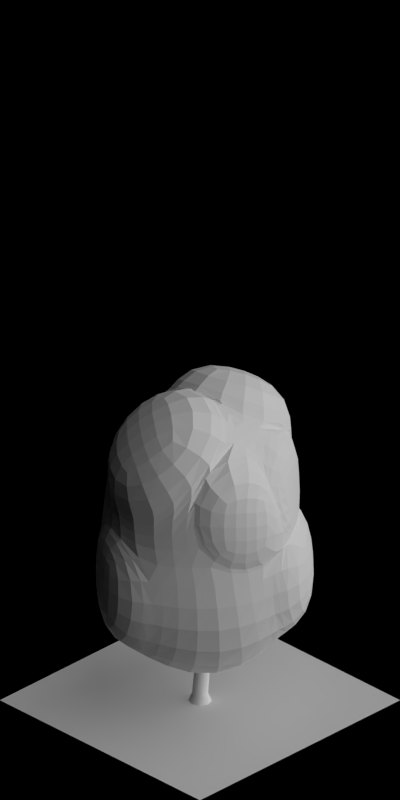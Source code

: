 # Source: 1842-1848.blend  (saved by Blender 2.63.0; exported with 4.5.12 LTS)
import bpy
from mathutils import Matrix  # noqa: F401  (used for matrix-valued properties, if any)

bpy.ops.wm.read_factory_settings(use_empty=True)
scene = bpy.context.scene
scene.name = 'Scene'

# ---- collections
col_collection_1 = bpy.data.collections.new('Collection 1'); scene.collection.children.link(col_collection_1)

# ---- materials (node trees are filled in below, after node groups)
mat_volume_plantgreen = bpy.data.materials.new('Volume_PlantGreen')
mat_volume_plantgreen_ld = bpy.data.materials.new('Volume_PlantGreen_LD')
mat_volume_plantgreen_md = bpy.data.materials.new('Volume_PlantGreen_MD')
mat_wood_barkwhite = bpy.data.materials.new('Wood_BarkWhite')
mat_special_shadowonly = bpy.data.materials.new('Special_ShadowOnly')

# ---- material node trees

# ---- world
world_world = bpy.data.worlds.new('World'); scene.world = world_world
world_world.color = (0.0, 0.0, 0.0)
world_world.use_sun_shadow = False
world_world.sun_shadow_jitter_overblur = 0.0
world_world.cycles.sampling_method = 'MANUAL'
world_world.cycles.sample_map_resolution = 256
world_world.light_settings.ao_factor = 0.5

# ---- cameras
cam_camera = bpy.data.cameras.new('Camera')
cam_camera.type = 'ORTHO'
cam_camera.clip_start = 0.001
cam_camera.clip_end = 100.0
cam_camera.lens = 35.0
cam_camera.sensor_width = 32.0
cam_camera.sensor_height = 18.0
cam_camera.ortho_scale = 5.656
cam_camera.dof.focus_distance = 0.0
cam_camera.dof.aperture_fstop = 128.0

# ---- lights
light_lamp_004 = bpy.data.lights.new('Lamp.004', 'SUN')
light_lamp_004.transmission_factor = 0.0
light_lamp_004.cutoff_distance = 30.0
light_lamp_004.angle = 1.571
light_lamp_004.energy = 1.0
light_lamp_004.shadow_buffer_clip_start = 1.001
light_lamp_004.shadow_soft_size = 1.0
light_lamp_004.shadow_cascade_max_distance = 1000.0
light_lamp_004.cycles.use_multiple_importance_sampling = False
light_lamp_003 = bpy.data.lights.new('Lamp.003', 'SUN')
light_lamp_003.transmission_factor = 0.0
light_lamp_003.cutoff_distance = 30.0
light_lamp_003.use_shadow = False
light_lamp_003.angle = 1.571
light_lamp_003.energy = 1.0
light_lamp_003.shadow_buffer_clip_start = 1.001
light_lamp_003.shadow_soft_size = 1.0
light_lamp_003.shadow_cascade_max_distance = 1000.0
light_lamp_003.cycles.use_multiple_importance_sampling = False

# ---- meshes
me_cube_003 = bpy.data.meshes.new('Cube.003')
me_cube_003.from_pydata([(-0.5573, -0.02082, 1.068), (-0.000941, -0.5013, 1.164), (0.5218, 0.01827, 0.9632), (-0.01484, 0.3717, 1.095), (-0.5663, -0.2804, 0.0958), (0.08101, -0.725, -0.2135), (0.5299, 0.02248, 0.0263), (-0.1064, 0.5196, 0.0263), (-0.3073, -0.3933, -0.02927), (0.03274, -0.5634, 0.6521), (-0.2709, -0.3239, 1.298), (-0.5526, -0.1061, 0.6521), (0.3094, -0.3176, -0.02927), (0.49, 0.02191, 0.6521), (0.2441, -0.3498, 1.132), (0.2841, 0.563, -0.03727), (-0.09528, 0.4792, 0.6521), (0.2337, 0.2991, 1.342), (-0.3758, 0.2682, 0.1545), (-0.383, 0.2234, 1.342), (-0.2518, -0.2894, 0.6079), (0.3247, -0.3202, 0.6521), (0.2468, 0.3138, 0.6521), (-0.428, 0.1613, 0.6374), (-0.0368, -0.0471, 1.49), (0.07383, 0.1091, -0.4653), (0.01261, 0.4465, 1.106), (-0.06783, 0.5541, 0.663), (0.2612, 0.374, 1.352), (0.2743, 0.3887, 0.663), (-0.196, 0.6163, 0.04239), (-0.1849, 0.5759, 0.6682), (-0.4654, 0.3648, 0.1706), (-0.5176, 0.2579, 0.6534), (-0.04584, 0.4209, 1.104), (-0.1263, 0.5285, 0.6611), (-0.414, 0.2726, 1.351), (-0.459, 0.2105, 0.6464), (-0.6294, -0.04256, 1.216), (-0.343, -0.3457, 1.446), (-0.4551, 0.2017, 1.49), (-0.1089, -0.06884, 1.638), (-0.03668, -0.5451, 1.163), (-0.002999, -0.6072, 0.6511), (-0.3067, -0.3677, 1.297), (-0.2875, -0.3332, 0.6069), (0.611, -0.009718, 1.117), (0.3333, -0.3778, 1.286), (0.3229, 0.2711, 1.496), (0.0524, -0.07509, 1.644), (0.5962, -0.0151, 0.02826), (0.3757, -0.3552, -0.02731), (0.5563, -0.01567, 0.6541), (0.3909, -0.3578, 0.6541), (-0.6289, -0.4194, 0.1567), (-0.3699, -0.5323, 0.03163), (-0.6152, -0.2451, 0.713), (-0.3144, -0.4283, 0.6688)], [], [(45, 44, 10, 20), (21, 13, 2, 14), (27, 29, 22, 16), (23, 11, 0, 19), (48, 46, 2, 17), (25, 12, 5, 8), (11, 20, 10, 0), (11, 4, 54, 56), (8, 5, 9, 20), (9, 21, 14, 1), (5, 12, 21, 9), (13, 21, 53, 52), (13, 22, 17, 2), (6, 15, 22, 13), (15, 7, 16, 22), (23, 19, 36, 37), (16, 7, 30, 31), (18, 4, 11, 23), (19, 24, 17, 3), (24, 19, 40, 41), (10, 1, 14, 24), (18, 25, 8, 4), (7, 15, 25, 18), (15, 6, 12, 25), (29, 27, 26, 28), (28, 26, 3, 17), (29, 28, 17, 22), (16, 3, 26, 27), (30, 32, 33, 31), (32, 30, 7, 18), (33, 32, 18, 23), (23, 16, 31, 33), (35, 37, 36, 34), (19, 3, 34, 36), (35, 34, 3, 16), (37, 35, 16, 23), (38, 39, 41, 40), (39, 38, 0, 10), (41, 39, 10, 24), (19, 0, 38, 40), (45, 43, 42, 44), (44, 42, 1, 10), (9, 1, 42, 43), (43, 45, 20, 9), (49, 47, 46, 48), (47, 49, 24, 14), (14, 2, 46, 47), (49, 48, 17, 24), (51, 50, 52, 53), (52, 50, 6, 13), (21, 12, 51, 53), (12, 6, 50, 51), (54, 55, 57, 56), (57, 55, 8, 20), (20, 11, 56, 57), (55, 54, 4, 8)])
me_cube_003.materials.append(mat_volume_plantgreen)
me_cube_003.use_remesh_preserve_volume = False
me_cube_003.use_remesh_preserve_attributes = False
me_cube_003.use_mirror_vertex_groups = False
me_cube_003.update()
me_cube_002 = bpy.data.meshes.new('Cube.002')
me_cube_002.from_pydata([(-0.5573, -0.02082, 1.068), (-0.000941, -0.5013, 1.164), (0.5218, 0.01827, 0.9632), (-0.01484, 0.3717, 1.095), (-0.5663, -0.2804, 0.0958), (0.08101, -0.725, -0.2135), (0.5299, 0.02248, 0.0263), (-0.1064, 0.5196, 0.0263), (-0.3073, -0.3933, -0.02927), (0.03274, -0.5634, 0.6521), (-0.2709, -0.3239, 1.298), (-0.5526, -0.1061, 0.6521), (0.3094, -0.3176, -0.02927), (0.49, 0.02191, 0.6521), (0.2441, -0.3498, 1.132), (0.2841, 0.563, -0.03727), (-0.09528, 0.4792, 0.6521), (0.2337, 0.2991, 1.342), (-0.3758, 0.2682, 0.1545), (-0.383, 0.2234, 1.342), (-0.2518, -0.2894, 0.6079), (0.3247, -0.3202, 0.6521), (0.2468, 0.3138, 0.6521), (-0.428, 0.1613, 0.6374), (-0.0368, -0.0471, 1.49), (0.07383, 0.1091, -0.4653), (0.01261, 0.4465, 1.106), (-0.06783, 0.5541, 0.663), (0.2612, 0.374, 1.352), (0.2743, 0.3887, 0.663), (-0.196, 0.6163, 0.04239), (-0.1849, 0.5759, 0.6682), (-0.4654, 0.3648, 0.1706), (-0.5176, 0.2579, 0.6534), (-0.04584, 0.4209, 1.104), (-0.1263, 0.5285, 0.6611), (-0.414, 0.2726, 1.351), (-0.459, 0.2105, 0.6464), (-0.6294, -0.04256, 1.216), (-0.343, -0.3457, 1.446), (-0.4551, 0.2017, 1.49), (-0.1089, -0.06884, 1.638), (-0.03668, -0.5451, 1.163), (-0.002999, -0.6072, 0.6511), (-0.3067, -0.3677, 1.297), (-0.2875, -0.3332, 0.6069), (0.611, -0.009718, 1.117), (0.3333, -0.3778, 1.286), (0.3229, 0.2711, 1.496), (0.0524, -0.07509, 1.644), (0.5962, -0.0151, 0.02826), (0.3757, -0.3552, -0.02731), (0.5563, -0.01567, 0.6541), (0.3909, -0.3578, 0.6541), (-0.6289, -0.4194, 0.1567), (-0.3699, -0.5323, 0.03163), (-0.6152, -0.2451, 0.713), (-0.3144, -0.4283, 0.6688)], [], [(45, 44, 10, 20), (21, 13, 2, 14), (27, 29, 22, 16), (23, 11, 0, 19), (48, 46, 2, 17), (25, 12, 5, 8), (11, 20, 10, 0), (11, 4, 54, 56), (8, 5, 9, 20), (9, 21, 14, 1), (5, 12, 21, 9), (13, 21, 53, 52), (13, 22, 17, 2), (6, 15, 22, 13), (15, 7, 16, 22), (23, 19, 36, 37), (16, 7, 30, 31), (18, 4, 11, 23), (19, 24, 17, 3), (24, 19, 40, 41), (10, 1, 14, 24), (18, 25, 8, 4), (7, 15, 25, 18), (15, 6, 12, 25), (29, 27, 26, 28), (28, 26, 3, 17), (29, 28, 17, 22), (16, 3, 26, 27), (30, 32, 33, 31), (32, 30, 7, 18), (33, 32, 18, 23), (23, 16, 31, 33), (35, 37, 36, 34), (19, 3, 34, 36), (35, 34, 3, 16), (37, 35, 16, 23), (38, 39, 41, 40), (39, 38, 0, 10), (41, 39, 10, 24), (19, 0, 38, 40), (45, 43, 42, 44), (44, 42, 1, 10), (9, 1, 42, 43), (43, 45, 20, 9), (49, 47, 46, 48), (47, 49, 24, 14), (14, 2, 46, 47), (49, 48, 17, 24), (51, 50, 52, 53), (52, 50, 6, 13), (21, 12, 51, 53), (12, 6, 50, 51), (54, 55, 57, 56), (57, 55, 8, 20), (20, 11, 56, 57), (55, 54, 4, 8)])
me_cube_002.materials.append(mat_volume_plantgreen_ld)
me_cube_002.use_remesh_preserve_volume = False
me_cube_002.use_remesh_preserve_attributes = False
me_cube_002.use_mirror_vertex_groups = False
me_cube_002.update()
me_cube_001 = bpy.data.meshes.new('Cube.001')
me_cube_001.from_pydata([(-0.5573, -0.02082, 1.068), (-0.000941, -0.5013, 1.164), (0.5218, 0.01827, 0.9632), (-0.01484, 0.3717, 1.095), (-0.5663, -0.2804, 0.0958), (0.08101, -0.725, -0.2135), (0.5299, 0.02248, 0.0263), (-0.1064, 0.5196, 0.0263), (-0.3073, -0.3933, -0.02927), (0.03274, -0.5634, 0.6521), (-0.2709, -0.3239, 1.298), (-0.5526, -0.1061, 0.6521), (0.3094, -0.3176, -0.02927), (0.49, 0.02191, 0.6521), (0.2441, -0.3498, 1.132), (0.2841, 0.563, -0.03727), (-0.09528, 0.4792, 0.6521), (0.2337, 0.2991, 1.342), (-0.3758, 0.2682, 0.1545), (-0.383, 0.2234, 1.342), (-0.2518, -0.2894, 0.6079), (0.3247, -0.3202, 0.6521), (0.2468, 0.3138, 0.6521), (-0.428, 0.1613, 0.6374), (-0.0368, -0.0471, 1.49), (0.07383, 0.1091, -0.4653), (0.01261, 0.4465, 1.106), (-0.06783, 0.5541, 0.663), (0.2612, 0.374, 1.352), (0.2743, 0.3887, 0.663), (-0.196, 0.6163, 0.04239), (-0.1849, 0.5759, 0.6682), (-0.4654, 0.3648, 0.1706), (-0.5176, 0.2579, 0.6534), (-0.04584, 0.4209, 1.104), (-0.1263, 0.5285, 0.6611), (-0.414, 0.2726, 1.351), (-0.459, 0.2105, 0.6464), (-0.6294, -0.04256, 1.216), (-0.343, -0.3457, 1.446), (-0.4551, 0.2017, 1.49), (-0.1089, -0.06884, 1.638), (-0.03668, -0.5451, 1.163), (-0.002999, -0.6072, 0.6511), (-0.3067, -0.3677, 1.297), (-0.2875, -0.3332, 0.6069), (0.611, -0.009718, 1.117), (0.3333, -0.3778, 1.286), (0.3229, 0.2711, 1.496), (0.0524, -0.07509, 1.644), (0.5962, -0.0151, 0.02826), (0.3757, -0.3552, -0.02731), (0.5563, -0.01567, 0.6541), (0.3909, -0.3578, 0.6541), (-0.6289, -0.4194, 0.1567), (-0.3699, -0.5323, 0.03163), (-0.6152, -0.2451, 0.713), (-0.3144, -0.4283, 0.6688)], [], [(45, 44, 10, 20), (21, 13, 2, 14), (27, 29, 22, 16), (23, 11, 0, 19), (48, 46, 2, 17), (25, 12, 5, 8), (11, 20, 10, 0), (11, 4, 54, 56), (8, 5, 9, 20), (9, 21, 14, 1), (5, 12, 21, 9), (13, 21, 53, 52), (13, 22, 17, 2), (6, 15, 22, 13), (15, 7, 16, 22), (23, 19, 36, 37), (16, 7, 30, 31), (18, 4, 11, 23), (19, 24, 17, 3), (24, 19, 40, 41), (10, 1, 14, 24), (18, 25, 8, 4), (7, 15, 25, 18), (15, 6, 12, 25), (29, 27, 26, 28), (28, 26, 3, 17), (29, 28, 17, 22), (16, 3, 26, 27), (30, 32, 33, 31), (32, 30, 7, 18), (33, 32, 18, 23), (23, 16, 31, 33), (35, 37, 36, 34), (19, 3, 34, 36), (35, 34, 3, 16), (37, 35, 16, 23), (38, 39, 41, 40), (39, 38, 0, 10), (41, 39, 10, 24), (19, 0, 38, 40), (45, 43, 42, 44), (44, 42, 1, 10), (9, 1, 42, 43), (43, 45, 20, 9), (49, 47, 46, 48), (47, 49, 24, 14), (14, 2, 46, 47), (49, 48, 17, 24), (51, 50, 52, 53), (52, 50, 6, 13), (21, 12, 51, 53), (12, 6, 50, 51), (54, 55, 57, 56), (57, 55, 8, 20), (20, 11, 56, 57), (55, 54, 4, 8)])
me_cube_001.materials.append(mat_volume_plantgreen_md)
me_cube_001.use_remesh_preserve_volume = False
me_cube_001.use_remesh_preserve_attributes = False
me_cube_001.use_mirror_vertex_groups = False
me_cube_001.update()
me_cylinder = bpy.data.meshes.new('Cylinder')
me_cylinder.from_pydata([(0.0602, 0.05683, -1.72e-08), (0.03636, 0.03432, 0.91), (0.08276, -0.002383, -1.718e-08), (0.04998, -0.001439, 0.91), (0.05683, -0.0602, -1.702e-08), (0.03432, -0.03636, 0.91), (-0.002383, -0.08276, -1.682e-08), (-0.001439, -0.04998, 0.91), (-0.0602, -0.05683, -1.67e-08), (-0.03636, -0.03432, 0.91), (-0.08276, 0.002383, -1.672e-08), (-0.04998, 0.001439, 0.91), (-0.05683, 0.0602, -1.688e-08), (-0.03432, 0.03636, 0.91), (0.002383, 0.08276, -1.708e-08), (0.001439, 0.04998, 0.91), (0.0408, 0.04027, 0.06466), (0.05641, -0.0007214, 0.06466), (0.03846, -0.04074, 0.06466), (-0.002525, -0.05636, 0.06466), (-0.04255, -0.03841, 0.06466), (-0.05816, 0.002577, 0.06466), (-0.04021, 0.0426, 0.06466), (0.0007733, 0.05821, 0.06466), (-0.009149, -0.02113, 0.4506), (0.02903, -0.006591, 0.4506), (0.04575, 0.03069, 0.4506), (0.0312, 0.06887, 0.4506), (-0.006077, 0.08559, 0.4506), (-0.04426, 0.07104, 0.4506), (-0.06097, 0.03376, 0.4506), (-0.04643, -0.004418, 0.4506), (0.01302, -0.03993, 1.389), (0.02143, -0.06201, 1.389), (0.01176, -0.08357, 1.389), (-0.01032, -0.09198, 1.389), (-0.03188, -0.08231, 1.389), (-0.04029, -0.06023, 1.389), (-0.03063, -0.03867, 1.389), (-0.008545, -0.03026, 1.389), (-0.03723, 0.03944, 1.89), (-0.03723, 0.03944, 1.89), (-0.03723, 0.03944, 1.89), (-0.03723, 0.03944, 1.89), (-0.03723, 0.03944, 1.89), (-0.03723, 0.03944, 1.89), (-0.03723, 0.03944, 1.89), (-0.03723, 0.03944, 1.89), (0.02555, 0.03089, 0.7504), (0.03961, 0.01414, 0.762), (0.04359, 0.00546, 0.7901), (0.03515, 0.009928, 0.8182), (0.01924, 0.02493, 0.8299), (0.005179, 0.04168, 0.8182), (0.001204, 0.05036, 0.7901), (0.009643, 0.04589, 0.762), (0.1258, 0.09802, 0.848), (0.1372, 0.0788, 0.8579), (0.1349, 0.06415, 0.8818), (0.1201, 0.06265, 0.9057), (0.1016, 0.07518, 0.9156), (0.09014, 0.0944, 0.9057), (0.09248, 0.109, 0.8818), (0.1072, 0.1105, 0.8579), (0.1752, 0.2421, 0.9076), (0.1845, 0.2311, 0.9153), (0.1873, 0.2255, 0.9338), (0.1819, 0.2286, 0.9523), (0.1714, 0.2385, 0.96), (0.1621, 0.2495, 0.9523), (0.1594, 0.2551, 0.9338), (0.1648, 0.252, 0.9153), (0.277, 0.3282, 1.096), (0.277, 0.3282, 1.096), (0.277, 0.3282, 1.096), (0.277, 0.3282, 1.096), (0.277, 0.3282, 1.096), (0.277, 0.3282, 1.096), (0.277, 0.3282, 1.096), (0.277, 0.3282, 1.096), (-0.006916, -0.0238, 1.193), (0.00902, -0.01682, 1.203), (0.01526, -0.01453, 1.227), (0.00816, -0.01828, 1.249), (-0.008132, -0.02588, 1.258), (-0.02407, -0.03286, 1.248), (-0.03031, -0.03515, 1.224), (-0.02321, -0.03139, 1.202), (-0.03626, 0.07565, 1.258), (-0.01905, 0.07989, 1.268), (-0.009739, 0.07556, 1.289), (-0.01377, 0.06519, 1.309), (-0.02879, 0.05485, 1.317), (-0.046, 0.05061, 1.307), (-0.05532, 0.05494, 1.286), (-0.05128, 0.06531, 1.266), (-0.1178, 0.1889, 1.339), (-0.1073, 0.1936, 1.346), (-0.1033, 0.1952, 1.361), (-0.108, 0.1929, 1.376), (-0.1187, 0.1879, 1.382), (-0.1292, 0.1833, 1.375), (-0.1333, 0.1817, 1.359), (-0.1285, 0.184, 1.345), (-0.1658, 0.2994, 1.475), (-0.1658, 0.2994, 1.475), (-0.1658, 0.2994, 1.475), (-0.1658, 0.2994, 1.475), (-0.1658, 0.2994, 1.475), (-0.1658, 0.2994, 1.475), (-0.1658, 0.2994, 1.475), (-0.1658, 0.2994, 1.475), (-0.01281, -0.01787, 0.7473), (-0.03434, -0.01406, 0.7589), (-0.04296, -0.009959, 0.787), (-0.03362, -0.007964, 0.8151), (-0.01179, -0.009246, 0.8267), (0.00974, -0.01305, 0.8151), (0.01836, -0.01716, 0.787), (0.009024, -0.01915, 0.7589), (-0.04652, -0.1337, 0.8449), (-0.06763, -0.1263, 0.8548), (-0.07524, -0.1136, 0.8787), (-0.06489, -0.1029, 0.9026), (-0.04264, -0.1006, 0.9125), (-0.02153, -0.108, 0.9026), (-0.01392, -0.1208, 0.8787), (-0.02427, -0.1314, 0.8548), (-0.02479, -0.2712, 1.002), (-0.03897, -0.2688, 1.01), (-0.04466, -0.2663, 1.028), (-0.03854, -0.2651, 1.047), (-0.02418, -0.266, 1.054), (-0.01, -0.2685, 1.047), (-0.004311, -0.271, 1.028), (-0.01044, -0.2721, 1.01), (-0.04752, -0.4025, 1.19), (-0.04752, -0.4025, 1.19), (-0.04752, -0.4025, 1.19), (-0.04752, -0.4025, 1.19), (-0.04752, -0.4025, 1.19), (-0.04752, -0.4025, 1.19), (-0.04752, -0.4025, 1.19), (-0.04752, -0.4025, 1.19), (0.02502, -0.02253, 1.075), (0.01728, -0.03812, 1.085), (0.01397, -0.04388, 1.108), (0.017, -0.03644, 1.131), (0.02462, -0.02016, 1.14), (0.03235, -0.004572, 1.129), (0.03567, 0.00119, 1.106), (0.03263, -0.006249, 1.083), (0.1114, -0.07992, 1.14), (0.1009, -0.09422, 1.149), (0.09099, -0.09688, 1.17), (0.08742, -0.08634, 1.191), (0.0923, -0.06878, 1.198), (0.1028, -0.05447, 1.189), (0.1127, -0.05181, 1.168), (0.1163, -0.06235, 1.147), (0.2305, -0.1207, 1.24), (0.2255, -0.131, 1.247), (0.2234, -0.1349, 1.263), (0.2255, -0.13, 1.278), (0.2306, -0.1193, 1.283), (0.2356, -0.1091, 1.276), (0.2377, -0.1052, 1.261), (0.2356, -0.11, 1.246), (0.3382, -0.1746, 1.377), (0.3382, -0.1746, 1.377), (0.3382, -0.1746, 1.377), (0.3382, -0.1746, 1.377), (0.3382, -0.1746, 1.377), (0.3382, -0.1746, 1.377), (0.3382, -0.1746, 1.377), (0.3382, -0.1746, 1.377), (-0.02722, 0.05688, 0.6579), (-0.03687, 0.04619, 0.6655), (-0.03905, 0.03987, 0.6838), (-0.03249, 0.04162, 0.7019), (-0.02102, 0.05041, 0.7094), (-0.01137, 0.0611, 0.7018), (-0.00919, 0.06742, 0.6835), (-0.01575, 0.06567, 0.6654), (-0.05835, 0.08987, 0.6829), (-0.06712, 0.08016, 0.6898), (-0.0691, 0.07441, 0.7064), (-0.06314, 0.076, 0.7229), (-0.05272, 0.08399, 0.7297), (-0.04396, 0.0937, 0.7228), (-0.04198, 0.09944, 0.7062), (-0.04794, 0.09786, 0.6897), (-0.1274, 0.163, 0.712), (-0.1274, 0.163, 0.712), (-0.1274, 0.163, 0.712), (-0.1274, 0.163, 0.712), (-0.1274, 0.163, 0.712), (-0.1274, 0.163, 0.712), (-0.1274, 0.163, 0.712), (-0.1274, 0.163, 0.712), (-0.008566, -0.07125, 1.46), (-0.003301, -0.08296, 1.449), (0.00164, -0.08434, 1.43), (0.003364, -0.07458, 1.414), (0.0008605, -0.05941, 1.411), (-0.004404, -0.0477, 1.423), (-0.009346, -0.04632, 1.442), (-0.01107, -0.05608, 1.457), (0.03893, -0.05963, 1.468), (0.04372, -0.07026, 1.458), (0.04821, -0.07152, 1.441), (0.04977, -0.06266, 1.426), (0.0475, -0.04887, 1.424), (0.04271, -0.03823, 1.434), (0.03823, -0.03698, 1.451), (0.03666, -0.04584, 1.466), (0.1354, -0.04043, 1.508), (0.1354, -0.04043, 1.508), (0.1354, -0.04043, 1.508), (0.1354, -0.04043, 1.508), (0.1354, -0.04043, 1.508), (0.1354, -0.04043, 1.508), (0.1354, -0.04043, 1.508), (0.1354, -0.04043, 1.508), (-0.0199, -0.01394, 0.9521), (-0.0267, 0.002082, 0.9626), (-0.02891, 0.008354, 0.9859), (-0.02524, 0.001205, 1.009), (-0.01785, -0.01518, 1.017), (-0.01105, -0.0312, 1.007), (-0.008843, -0.03747, 0.9834), (-0.01251, -0.03032, 0.9608), (-0.1197, -0.04208, 1.017), (-0.1237, -0.02483, 1.027), (-0.1193, -0.01556, 1.048), (-0.109, -0.01972, 1.068), (-0.09882, -0.03487, 1.076), (-0.09478, -0.05212, 1.066), (-0.09923, -0.06139, 1.045), (-0.1095, -0.05723, 1.025), (-0.2528, -0.1318, 1.131), (-0.2573, -0.1213, 1.138), (-0.2589, -0.1172, 1.154), (-0.2566, -0.1219, 1.168), (-0.2518, -0.1328, 1.174), (-0.2473, -0.1433, 1.167), (-0.2457, -0.1473, 1.152), (-0.248, -0.1426, 1.137), (-0.3639, -0.1785, 1.267), (-0.3639, -0.1785, 1.267), (-0.3639, -0.1785, 1.267), (-0.3639, -0.1785, 1.267), (-0.3639, -0.1785, 1.267), (-0.3639, -0.1785, 1.267), (-0.3639, -0.1785, 1.267), (-0.3639, -0.1785, 1.267)], [], [(27, 1, 3, 26), (26, 3, 5, 25), (25, 5, 7, 24), (24, 7, 9, 31), (31, 9, 11, 30), (30, 11, 13, 29), (28, 15, 1, 27), (29, 13, 15, 28), (0, 16, 17, 2), (2, 17, 18, 4), (4, 18, 19, 6), (6, 19, 20, 8), (8, 20, 21, 10), (10, 21, 22, 12), (14, 23, 16, 0), (12, 22, 23, 14), (22, 29, 28, 23), (16, 27, 26, 17), (17, 26, 25, 18), (19, 24, 31, 20), (21, 30, 29, 22), (18, 25, 24, 19), (23, 28, 27, 16), (20, 31, 30, 21), (13, 11, 37, 38), (15, 13, 38, 39), (1, 15, 39, 32), (5, 3, 33, 34), (7, 5, 34, 35), (3, 1, 32, 33), (9, 7, 35, 36), (11, 9, 36, 37), (35, 34, 42, 43), (38, 37, 45, 46), (34, 33, 41, 42), (37, 36, 44, 45), (32, 39, 47, 40), (33, 32, 40, 41), (36, 35, 43, 44), (39, 38, 46, 47), (61, 60, 52, 53), (56, 63, 55, 48), (57, 56, 48, 49), (60, 59, 51, 52), (63, 62, 54, 55), (59, 58, 50, 51), (62, 61, 53, 54), (58, 57, 49, 50), (71, 70, 62, 63), (67, 66, 58, 59), (70, 69, 61, 62), (66, 65, 57, 58), (69, 68, 60, 61), (64, 71, 63, 56), (65, 64, 56, 57), (68, 67, 59, 60), (72, 79, 71, 64), (73, 72, 64, 65), (76, 75, 67, 68), (79, 78, 70, 71), (75, 74, 66, 67), (78, 77, 69, 70), (74, 73, 65, 66), (77, 76, 68, 69), (93, 92, 84, 85), (88, 95, 87, 80), (89, 88, 80, 81), (92, 91, 83, 84), (95, 94, 86, 87), (91, 90, 82, 83), (94, 93, 85, 86), (90, 89, 81, 82), (103, 102, 94, 95), (99, 98, 90, 91), (102, 101, 93, 94), (98, 97, 89, 90), (101, 100, 92, 93), (96, 103, 95, 88), (97, 96, 88, 89), (100, 99, 91, 92), (104, 111, 103, 96), (105, 104, 96, 97), (108, 107, 99, 100), (111, 110, 102, 103), (107, 106, 98, 99), (110, 109, 101, 102), (106, 105, 97, 98), (109, 108, 100, 101), (125, 124, 116, 117), (120, 127, 119, 112), (121, 120, 112, 113), (124, 123, 115, 116), (127, 126, 118, 119), (123, 122, 114, 115), (126, 125, 117, 118), (122, 121, 113, 114), (135, 134, 126, 127), (131, 130, 122, 123), (134, 133, 125, 126), (130, 129, 121, 122), (133, 132, 124, 125), (128, 135, 127, 120), (129, 128, 120, 121), (132, 131, 123, 124), (136, 143, 135, 128), (137, 136, 128, 129), (140, 139, 131, 132), (143, 142, 134, 135), (139, 138, 130, 131), (142, 141, 133, 134), (138, 137, 129, 130), (141, 140, 132, 133), (157, 156, 148, 149), (152, 159, 151, 144), (153, 152, 144, 145), (156, 155, 147, 148), (159, 158, 150, 151), (155, 154, 146, 147), (158, 157, 149, 150), (154, 153, 145, 146), (167, 166, 158, 159), (163, 162, 154, 155), (166, 165, 157, 158), (162, 161, 153, 154), (165, 164, 156, 157), (160, 167, 159, 152), (161, 160, 152, 153), (164, 163, 155, 156), (168, 175, 167, 160), (169, 168, 160, 161), (172, 171, 163, 164), (175, 174, 166, 167), (171, 170, 162, 163), (174, 173, 165, 166), (170, 169, 161, 162), (173, 172, 164, 165), (186, 185, 177, 178), (189, 188, 180, 181), (184, 191, 183, 176), (185, 184, 176, 177), (188, 187, 179, 180), (191, 190, 182, 183), (187, 186, 178, 179), (190, 189, 181, 182), (196, 195, 187, 188), (199, 198, 190, 191), (195, 194, 186, 187), (198, 197, 189, 190), (194, 193, 185, 186), (197, 196, 188, 189), (192, 199, 191, 184), (193, 192, 184, 185), (210, 209, 201, 202), (213, 212, 204, 205), (208, 215, 207, 200), (209, 208, 200, 201), (212, 211, 203, 204), (215, 214, 206, 207), (211, 210, 202, 203), (214, 213, 205, 206), (220, 219, 211, 212), (223, 222, 214, 215), (219, 218, 210, 211), (222, 221, 213, 214), (218, 217, 209, 210), (221, 220, 212, 213), (216, 223, 215, 208), (217, 216, 208, 209), (237, 236, 228, 229), (232, 239, 231, 224), (233, 232, 224, 225), (236, 235, 227, 228), (239, 238, 230, 231), (235, 234, 226, 227), (238, 237, 229, 230), (234, 233, 225, 226), (247, 246, 238, 239), (243, 242, 234, 235), (246, 245, 237, 238), (242, 241, 233, 234), (245, 244, 236, 237), (240, 247, 239, 232), (241, 240, 232, 233), (244, 243, 235, 236), (248, 255, 247, 240), (249, 248, 240, 241), (252, 251, 243, 244), (255, 254, 246, 247), (251, 250, 242, 243), (254, 253, 245, 246), (250, 249, 241, 242), (253, 252, 244, 245)])
me_cylinder.polygons.foreach_set('use_smooth', [1, 1, 1, 1, 1, 1, 1, 1, 1, 1, 1, 1, 1, 1, 1, 1, 1, 1, 1, 1, 1, 1, 1, 1, 1, 1, 1, 1, 1, 1, 1, 1, 1, 1, 1, 1, 1, 1, 1, 1, 0, 0, 0, 0, 0, 0, 0, 0, 0, 0, 0, 0, 0, 0, 0, 0, 0, 0, 0, 0, 0, 0, 0, 0, 0, 0, 0, 0, 0, 0, 0, 0, 0, 0, 0, 0, 0, 0, 0, 0, 0, 0, 0, 0, 0, 0, 0, 0, 0, 0, 0, 0, 0, 0, 0, 0, 0, 0, 0, 0, 0, 0, 0, 0, 0, 0, 0, 0, 0, 0, 0, 0, 0, 0, 0, 0, 0, 0, 0, 0, 0, 0, 0, 0, 0, 0, 0, 0, 0, 0, 0, 0, 0, 0, 0, 0, 0, 0, 0, 0, 0, 0, 0, 0, 0, 0, 0, 0, 0, 0, 0, 0, 0, 0, 0, 0, 0, 0, 0, 0, 0, 0, 0, 0, 0, 0, 0, 0, 0, 0, 0, 0, 0, 0, 0, 0, 0, 0, 0, 0, 0, 0, 0, 0, 0, 0, 0, 0, 0, 0, 0, 0])
me_cylinder.materials.append(mat_wood_barkwhite)
me_cylinder.use_remesh_preserve_volume = False
me_cylinder.use_remesh_preserve_attributes = False
me_cylinder.use_mirror_vertex_groups = False
me_cylinder.update()
me_plane_001 = bpy.data.meshes.new('Plane.001')
me_plane_001.from_pydata([(1.0, -1.0, 0.0), (-1.0, -1.0, 0.0), (1.0, 1.0, 0.0), (-1.0, 1.0, 0.0)], [], [(2, 3, 1, 0)])
me_plane_001.materials.append(mat_special_shadowonly)
me_plane_001.use_remesh_preserve_volume = False
me_plane_001.use_remesh_preserve_attributes = False
me_plane_001.use_mirror_vertex_groups = False
me_plane_001.update()

# ---- objects
ob_empty = bpy.data.objects.new('Empty', None)
ob_cube_003 = bpy.data.objects.new('Cube.003', me_cube_003)
ob_cube_002 = bpy.data.objects.new('Cube.002', me_cube_003)
ob_cube_001 = bpy.data.objects.new('Cube.001', me_cube_003)
ob_cube_000 = bpy.data.objects.new('Cube.000', me_cube_003)
ob_cube_008 = bpy.data.objects.new('Cube.008', me_cube_002)
ob_cube_007 = bpy.data.objects.new('Cube.007', me_cube_001)
ob_cylinder_006 = bpy.data.objects.new('Cylinder.006', me_cylinder)
ob_cylinder_005 = bpy.data.objects.new('Cylinder.005', me_cylinder)
ob_cylinder_004 = bpy.data.objects.new('Cylinder.004', me_cylinder)
ob_cylinder_003 = bpy.data.objects.new('Cylinder.003', me_cylinder)
ob_cylinder_002 = bpy.data.objects.new('Cylinder.002', me_cylinder)
ob_cylinder_001 = bpy.data.objects.new('Cylinder.001', me_cylinder)
ob_cylinder = bpy.data.objects.new('Cylinder', me_cylinder)
ob_plane = bpy.data.objects.new('Plane', me_plane_001)
ob_rotationcontrol_001 = bpy.data.objects.new('RotationControl.001', None)
ob_cameratarget = bpy.data.objects.new('CameraTarget', None)
ob_camera = bpy.data.objects.new('Camera', cam_camera)
ob_lamp_001 = bpy.data.objects.new('Lamp.001', light_lamp_004)
ob_lamp = bpy.data.objects.new('Lamp', light_lamp_003)

# ---- transforms, parenting, visibility, modifiers, constraints
ob_empty.location = (15.0, 0.0, -2.0)
ob_empty.empty_image_offset = (0.0, 0.0)
ob_empty.lineart.crease_threshold = 0.0
ob_cube_003.parent = ob_empty
ob_cube_003.matrix_parent_inverse = Matrix(((1.0, 0.0, 0.0, 0.0), (0.0, 1.0, 0.0, 0.0), (0.0, 0.0, 1.0, 2.0), (0.0, 0.0, 0.0, 1.0)))
ob_cube_003.location = (0.0, 0.0, 0.2)
ob_cube_003.scale = (0.25, 0.25, 0.25)
ob_cube_003.lineart.crease_threshold = 0.0
_m = ob_cube_003.modifiers.new('Subsurf', 'SUBSURF')
_m.uv_smooth = 'PRESERVE_CORNERS'
_m.quality = 2
_m.show_only_control_edges = False
_m = ob_cube_003.modifiers.new('Displace', 'DISPLACE')
_m.strength = 0.5
ob_cube_002.parent = ob_empty
ob_cube_002.matrix_parent_inverse = Matrix(((1.0, 0.0, 0.0, 0.0), (0.0, 1.0, 0.0, 0.0), (0.0, 0.0, 1.0, 2.0), (0.0, 0.0, 0.0, 1.0)))
ob_cube_002.location = (-5.0, 0.0, 0.4)
ob_cube_002.scale = (0.5, 0.5, 0.5)
ob_cube_002.lineart.crease_threshold = 0.0
_m = ob_cube_002.modifiers.new('Subsurf', 'SUBSURF')
_m.uv_smooth = 'PRESERVE_CORNERS'
_m.quality = 2
_m.show_only_control_edges = False
_m = ob_cube_002.modifiers.new('Displace', 'DISPLACE')
_m.strength = 0.5
ob_cube_001.parent = ob_empty
ob_cube_001.matrix_parent_inverse = Matrix(((1.0, 0.0, 0.0, 0.0), (0.0, 1.0, 0.0, 0.0), (0.0, 0.0, 1.0, 2.0), (0.0, 0.0, 0.0, 1.0)))
ob_cube_001.location = (-10.0, 0.0, 0.6)
ob_cube_001.scale = (0.75, 0.75, 0.75)
ob_cube_001.lineart.crease_threshold = 0.0
_m = ob_cube_001.modifiers.new('Subsurf', 'SUBSURF')
_m.uv_smooth = 'PRESERVE_CORNERS'
_m.quality = 2
_m.show_only_control_edges = False
_m = ob_cube_001.modifiers.new('Displace', 'DISPLACE')
_m.strength = 0.5
ob_cube_000.parent = ob_empty
ob_cube_000.matrix_parent_inverse = Matrix(((1.0, 0.0, 0.0, 0.0), (0.0, 1.0, 0.0, 0.0), (0.0, 0.0, 1.0, 2.0), (0.0, 0.0, 0.0, 1.0)))
ob_cube_000.location = (-15.0, 0.0, 0.8)
ob_cube_000.lineart.crease_threshold = 0.0
_m = ob_cube_000.modifiers.new('Subsurf', 'SUBSURF')
_m.uv_smooth = 'PRESERVE_CORNERS'
_m.quality = 2
_m.show_only_control_edges = False
_m = ob_cube_000.modifiers.new('Displace', 'DISPLACE')
_m.strength = 0.5
ob_cube_008.parent = ob_empty
ob_cube_008.matrix_parent_inverse = Matrix(((1.0, 0.0, 0.0, 0.0), (0.0, 1.0, 0.0, 0.0), (0.0, 0.0, 1.0, 2.0), (0.0, 0.0, 0.0, 1.0)))
ob_cube_008.location = (-25.0, 0.0, 0.8)
ob_cube_008.lineart.crease_threshold = 0.0
_m = ob_cube_008.modifiers.new('Subsurf', 'SUBSURF')
_m.uv_smooth = 'PRESERVE_CORNERS'
_m.quality = 2
_m.show_only_control_edges = False
_m = ob_cube_008.modifiers.new('Displace', 'DISPLACE')
_m.strength = 0.5
ob_cube_007.parent = ob_empty
ob_cube_007.matrix_parent_inverse = Matrix(((1.0, 0.0, 0.0, 0.0), (0.0, 1.0, 0.0, 0.0), (0.0, 0.0, 1.0, 2.0), (0.0, 0.0, 0.0, 1.0)))
ob_cube_007.location = (-20.0, 0.0, 0.8)
ob_cube_007.lineart.crease_threshold = 0.0
_m = ob_cube_007.modifiers.new('Subsurf', 'SUBSURF')
_m.uv_smooth = 'PRESERVE_CORNERS'
_m.quality = 2
_m.show_only_control_edges = False
_m = ob_cube_007.modifiers.new('Displace', 'DISPLACE')
_m.strength = 0.5
ob_cylinder_006.parent = ob_empty
ob_cylinder_006.matrix_parent_inverse = Matrix(((1.0, 0.0, 0.0, 0.0), (0.0, 1.0, 0.0, 0.0), (0.0, 0.0, 1.0, 2.0), (0.0, 0.0, 0.0, 1.0)))
ob_cylinder_006.location = (-30.0, 0.0, 0.0)
ob_cylinder_006.lineart.crease_threshold = 0.0
ob_cylinder_005.parent = ob_empty
ob_cylinder_005.matrix_parent_inverse = Matrix(((1.0, 0.0, 0.0, 0.0), (0.0, 1.0, 0.0, 0.0), (0.0, 0.0, 1.0, 2.0), (0.0, 0.0, 0.0, 1.0)))
ob_cylinder_005.location = (-25.0, 0.0, 0.0)
ob_cylinder_005.lineart.crease_threshold = 0.0
ob_cylinder_004.parent = ob_empty
ob_cylinder_004.matrix_parent_inverse = Matrix(((1.0, 0.0, 0.0, 0.0), (0.0, 1.0, 0.0, 0.0), (0.0, 0.0, 1.0, 2.0), (0.0, 0.0, 0.0, 1.0)))
ob_cylinder_004.location = (-20.0, 0.0, 0.0)
ob_cylinder_004.lineart.crease_threshold = 0.0
ob_cylinder_003.parent = ob_empty
ob_cylinder_003.matrix_parent_inverse = Matrix(((1.0, 0.0, 0.0, 0.0), (0.0, 1.0, 0.0, 0.0), (0.0, 0.0, 1.0, 2.0), (0.0, 0.0, 0.0, 1.0)))
ob_cylinder_003.location = (-15.0, 0.0, 0.0)
ob_cylinder_003.lineart.crease_threshold = 0.0
ob_cylinder_002.parent = ob_empty
ob_cylinder_002.matrix_parent_inverse = Matrix(((1.0, 0.0, 0.0, 0.0), (0.0, 1.0, 0.0, 0.0), (0.0, 0.0, 1.0, 2.0), (0.0, 0.0, 0.0, 1.0)))
ob_cylinder_002.location = (-10.0, 0.0, 0.0)
ob_cylinder_002.scale = (0.75, 0.75, 0.75)
ob_cylinder_002.lineart.crease_threshold = 0.0
ob_cylinder_001.parent = ob_empty
ob_cylinder_001.matrix_parent_inverse = Matrix(((1.0, 0.0, 0.0, 0.0), (0.0, 1.0, 0.0, 0.0), (0.0, 0.0, 1.0, 2.0), (0.0, 0.0, 0.0, 1.0)))
ob_cylinder_001.location = (-5.0, 0.0, 0.0)
ob_cylinder_001.scale = (0.5, 0.5, 0.5)
ob_cylinder_001.lineart.crease_threshold = 0.0
ob_cylinder.parent = ob_empty
ob_cylinder.matrix_parent_inverse = Matrix(((1.0, 0.0, 0.0, 0.0), (0.0, 1.0, 0.0, 0.0), (0.0, 0.0, 1.0, 2.0), (0.0, 0.0, 0.0, 1.0)))
ob_cylinder.location = (0.0, 0.0, 0.0)
ob_cylinder.scale = (0.25, 0.25, 0.25)
ob_cylinder.lineart.crease_threshold = 0.0
ob_plane.location = (0.0, 0.0, 0.0)
ob_plane.lineart.crease_threshold = 0.0
ob_rotationcontrol_001.location = (0.0, 0.0, 0.0)
ob_rotationcontrol_001.empty_image_offset = (0.0, 0.0)
ob_rotationcontrol_001.lineart.crease_threshold = 0.0
ob_cameratarget.parent = ob_rotationcontrol_001
ob_cameratarget.location = (0.0, 0.0, 2.451)
ob_cameratarget.empty_image_offset = (0.0, 0.0)
ob_cameratarget.lineart.crease_threshold = 0.0
ob_camera.parent = ob_cameratarget
ob_camera.location = (4.0, 4.0, 3.268)
ob_camera.rotation_euler = (1.109, 0.01082, 0.8149)
ob_camera.lock_rotations_4d = False
ob_camera.empty_display_type = 'ARROWS'
ob_camera.color = (0.0, 0.0, 0.0, 0.0)
ob_camera.display_type = 'WIRE'
ob_camera.lineart.crease_threshold = 0.0
_c = ob_camera.constraints.new('TRACK_TO'); _c.name = 'TrackTo'
_c.target = ob_cameratarget
ob_lamp_001.parent = ob_rotationcontrol_001
ob_lamp_001.location = (-1.0, 2.0, 2.0)
ob_lamp_001.lock_rotations_4d = False
ob_lamp_001.empty_display_type = 'ARROWS'
ob_lamp_001.color = (0.0, 0.0, 0.0, 0.0)
ob_lamp_001.lineart.crease_threshold = 0.0
_c = ob_lamp_001.constraints.new('TRACK_TO'); _c.name = 'TrackTo'
_c.target = ob_rotationcontrol_001
ob_lamp.parent = ob_rotationcontrol_001
ob_lamp.location = (-1.0, 2.0, 0.8)
ob_lamp.lock_rotations_4d = False
ob_lamp.empty_display_type = 'ARROWS'
ob_lamp.color = (0.0, 0.0, 0.0, 0.0)
ob_lamp.lineart.crease_threshold = 0.0
_c = ob_lamp.constraints.new('TRACK_TO'); _c.name = 'TrackTo'
_c.target = ob_rotationcontrol_001

# ---- collection membership
col_collection_1.objects.link(ob_empty)
col_collection_1.objects.link(ob_cube_003)
col_collection_1.objects.link(ob_cube_002)
col_collection_1.objects.link(ob_cube_001)
col_collection_1.objects.link(ob_cube_000)
col_collection_1.objects.link(ob_cube_008)
col_collection_1.objects.link(ob_cube_007)
col_collection_1.objects.link(ob_cylinder_006)
col_collection_1.objects.link(ob_cylinder_005)
col_collection_1.objects.link(ob_cylinder_004)
col_collection_1.objects.link(ob_cylinder_003)
col_collection_1.objects.link(ob_cylinder_002)
col_collection_1.objects.link(ob_cylinder_001)
col_collection_1.objects.link(ob_cylinder)
col_collection_1.objects.link(ob_plane)
col_collection_1.objects.link(ob_rotationcontrol_001)
col_collection_1.objects.link(ob_cameratarget)
col_collection_1.objects.link(ob_camera)
col_collection_1.objects.link(ob_lamp_001)
col_collection_1.objects.link(ob_lamp)

# ---- scene / render settings (as saved in the file)
scene.camera = ob_camera
scene.frame_start = 1; scene.frame_end = 7; scene.frame_set(4)
scene.render.engine = 'BLENDER_EEVEE_NEXT'
scene.render.image_settings.compression = 90
scene.render.resolution_x = 256
scene.render.resolution_y = 512
scene.render.dither_intensity = 0.0
scene.render.bake_margin = 2
scene.render.bake_bias = 0.0
scene.cycles.use_denoising = False
scene.cycles.samples = 10
scene.cycles.sampling_pattern = 'TABULATED_SOBOL'
scene.cycles.light_sampling_threshold = 0.0
scene.cycles.use_adaptive_sampling = False
scene.cycles.use_light_tree = False
scene.cycles.blur_glossy = 0.0
scene.cycles.volume_bounces = 1
scene.cycles.pixel_filter_type = 'GAUSSIAN'
scene.cycles.sample_clamp_indirect = 0.0
scene.view_settings.view_transform = 'Standard'
bpy.context.view_layer.update()
